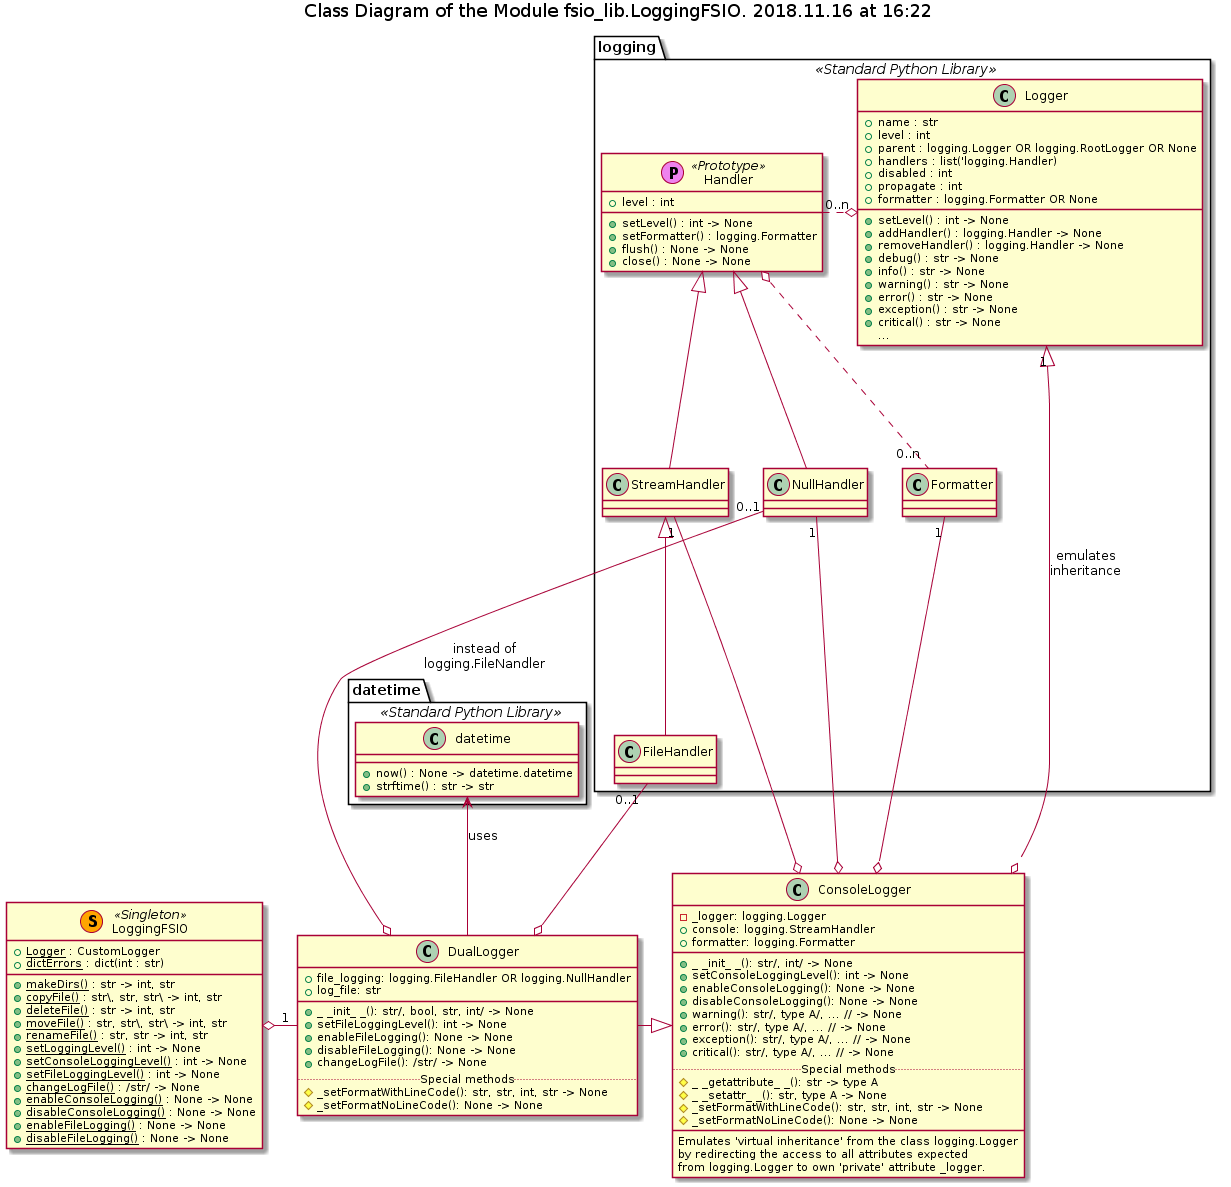

The diagram above was rendered by PlantUML. Its source (embedded in the PNG):
@startuml fsio_lib_logging_fsio_classes

















title Class Diagram of the Module fsio_lib.LoggingFSIO. 2018.11.16 at 16:22



class LoggingFSIO <<(S, orange) Singleton>> {
    + {field} <u>Logger</u> : CustomLogger
    + {field} <u>dictErrors</u> : dict(int : str)
    ___
    + <u>makeDirs()</u> : str -> int, str
    + <u>copyFile()</u> : str\, str, str\ -> int, str
    + <u>deleteFile()</u> : str -> int, str
    + <u>moveFile()</u> : str, str\, str\ -> int, str
    + <u>renameFile()</u> : str, str -> int, str
    + <u>setLoggingLevel()</u> : int -> None
    + <u>setConsoleLoggingLevel()</u> : int -> None
    + <u>setFileLoggingLevel()</u> : int -> None
    + <u>changeLogFile()</u> : /str/ -> None
    + <u>enableConsoleLogging()</u> : None -> None
    + <u>disableConsoleLogging()</u> : None -> None
    + <u>enableFileLogging()</u> : None -> None
    + <u>disableFileLogging()</u> : None -> None
}


class ConsoleLogger {
    - _logger: logging.Logger
    + console: logging.StreamHandler
    + formatter: logging.Formatter
    __
    + _ _init_ _(): str/, int/ -> None
    + setConsoleLoggingLevel(): int -> None
    + enableConsoleLogging(): None -> None
    + disableConsoleLogging(): None -> None
    + warning(): str/, type A/, ... // -> None
    + error(): str/, type A/, ... // -> None
    + exception(): str/, type A/, ... // -> None
    + critical(): str/, type A/, ... // -> None
    ..Special methods..
    # _ _getattribute_ _(): str -> type A
    # _ _setattr_ _(): str, type A -> None
    # _setFormatWithLineCode(): str, str, int, str -> None
    # _setFormatNoLineCode(): None -> None
    __
    Emulates 'virtual inheritance' from the class logging.Logger
    by redirecting the access to all attributes expected
    from logging.Logger to own 'private' attribute _logger.
}


class DualLogger {
    + file_logging: logging.FileHandler OR logging.NullHandler
    + log_file: str
    __
    + _ _init_ _(): str/, bool, str, int/ -> None
    + setFileLoggingLevel(): int -> None
    + enableFileLogging(): None -> None
    + disableFileLogging(): None -> None
    + changeLogFile(): /str/ -> None
    ..Special methods..
    # _setFormatWithLineCode(): str, str, int, str -> None
    # _setFormatNoLineCode(): None -> None
}

namespace datetime <<Standard Python Library>> {
    class "datetime" as DT {
        ___
       + now() : None -> datetime.datetime
       + strftime() : str -> str
    }
}

namespace logging <<Standard Python Library>> {
    class Formatter
    
    class Handler <<(P, violet) Prototype>> {
    + level : int
    ___
    + setLevel() : int -> None
    + setFormatter() : logging.Formatter
    + flush() : None -> None
    + close() : None -> None
    }
    
    Handler o.. "0..n" Formatter
    
    class Logger {
     + name : str
     + level : int
     + parent : logging.Logger OR logging.RootLogger OR None
     {field} + handlers : list('logging.Handler)
     + disabled : int
     + propagate : int
     + formatter : logging.Formatter OR None
     ___
     + setLevel() : int -> None
     + addHandler() : logging.Handler -> None
     + removeHandler() : logging.Handler -> None
     + debug() : str -> None
     + info() : str -> None
     + warning() : str -> None
     + error() : str -> None
     + exception() : str -> None
     + critical() : str -> None
     ...
    }
    
    Handler "0..n" .o Logger
    
    class NullHandler
    
    Handler <|-- NullHandler
    
    class StreamHandler
    
    Handler <|-- StreamHandler
    
    StreamHandler -[hidden]right NullHandler
    
    class FileHandler
    
    Logger -[hidden]- Formatter
    
    NullHandler -[hidden]right Formatter
    
    StreamHandler <|-- FileHandler
  }

logging.FileHandler "0..1" --o DualLogger

logging.StreamHandler "1" --o ConsoleLogger

logging.NullHandler "1" --o ConsoleLogger

logging.Logger "1" <|--o ConsoleLogger : emulates\ninheritance

DualLogger -|> ConsoleLogger

logging.Formatter "1" --o ConsoleLogger

datetime.DT <-- DualLogger : uses

datetime.DT -[hidden] logging.FileHandler

logging.NullHandler "0..1" --o DualLogger : instead of\nlogging.FileNandler

LoggingFSIO o- "1" DualLogger

@enduml